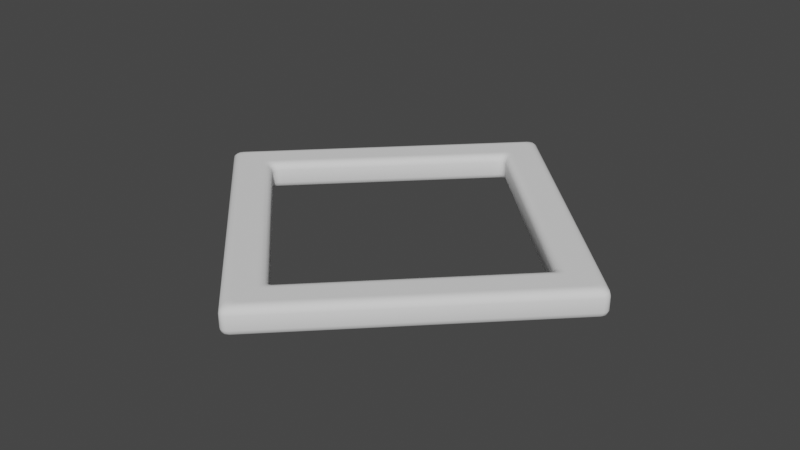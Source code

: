 # Source: Rhombus_symbol.blend  (saved by Blender 2.91.10; exported with 4.5.12 LTS)
import bpy
from mathutils import Matrix  # noqa: F401  (used for matrix-valued properties, if any)

bpy.ops.wm.read_factory_settings(use_empty=True)
scene = bpy.context.scene
scene.name = 'Scene'

# ---- collections
col_collection = bpy.data.collections.new('Collection'); scene.collection.children.link(col_collection)

# ---- world
world_world = bpy.data.worlds.new('World'); scene.world = world_world
world_world.use_nodes = True; world_world.node_tree.nodes.clear()
_N = world_world.node_tree.nodes; _L = world_world.node_tree.links
n0 = _N.new('ShaderNodeOutputWorld'); n0.name = 'World Output'; n0.location = (300, 300)
n1 = _N.new('ShaderNodeBackground'); n1.name = 'Background'; n1.location = (10, 300)
n1.inputs[0].default_value = (0.05088, 0.05088, 0.05088, 1.0)
_L.new(n1.outputs[0], n0.inputs[0])
n0.is_active_output = True
world_world.color = (0.05088, 0.05088, 0.05088)
world_world.use_sun_shadow = False
world_world.sun_shadow_jitter_overblur = 0.0

# ---- meshes
me_plane = bpy.data.meshes.new('Plane')
me_plane.from_pydata([(-0.8333, -0.8749, 0.175), (-0.8749, -0.8333, 0.175), (-0.8541, -0.8693, 0.175), (-0.8693, -0.8541, 0.175), (-0.8333, 0.8749, 0.175), (-0.8749, 0.8333, 0.175), (-0.8541, 0.8693, 0.175), (-0.8693, 0.8541, 0.175), (0.8749, -0.8333, 0.175), (0.8333, -0.8749, 0.175), (0.8693, -0.8541, 0.175), (0.8541, -0.8693, 0.175), (0.8333, 0.8749, 0.175), (0.8749, 0.8333, 0.175), (0.8541, 0.8693, 0.175), (0.8693, 0.8541, 0.175), (-0.7709, -0.8123, 0.175), (-0.8123, -0.7709, 0.175), (-0.7916, -0.8068, 0.175), (-0.8068, -0.7916, 0.175), (0.8123, -0.7709, 0.175), (0.7709, -0.8123, 0.175), (0.8068, -0.7916, 0.175), (0.7916, -0.8068, 0.175), (0.7709, 0.8123, 0.175), (0.8123, 0.7709, 0.175), (0.7916, 0.8068, 0.175), (0.8068, 0.7916, 0.175), (-0.8123, 0.7709, 0.175), (-0.7709, 0.8123, 0.175), (-0.8068, 0.7916, 0.175), (-0.7916, 0.8068, 0.175), (-0.8954, 0.9368, 0.175), (-0.9368, 0.8954, 0.175), (-0.9161, 0.9312, 0.175), (-0.9312, 0.9161, 0.175), (-0.9368, -0.8954, 0.175), (-0.8954, -0.9368, 0.175), (-0.9312, -0.9161, 0.175), (-0.9161, -0.9312, 0.175), (0.8954, -0.9368, 0.175), (0.9368, -0.8954, 0.175), (0.9161, -0.9312, 0.175), (0.9312, -0.9161, 0.175), (0.9368, 0.8954, 0.175), (0.8954, 0.9368, 0.175), (0.9312, 0.9161, 0.175), (0.9161, 0.9312, 0.175), (-0.8749, -0.8333, 0.0), (-0.8333, -0.8749, 0.0), (-0.8693, -0.8541, 0.0), (-0.8541, -0.8693, 0.0), (-0.8749, 0.8333, 0.0), (-0.8333, 0.8749, 0.0), (-0.8693, 0.8541, 0.0), (-0.8541, 0.8693, 0.0), (0.8333, -0.8749, 0.0), (0.8749, -0.8333, 0.0), (0.8541, -0.8693, 0.0), (0.8693, -0.8541, 0.0), (0.8749, 0.8333, 0.0), (0.8333, 0.8749, 0.0), (0.8693, 0.8541, 0.0), (0.8541, 0.8693, 0.0), (-0.8123, -0.7709, 0.0), (-0.7709, -0.8123, 0.0), (-0.8068, -0.7916, 0.0), (-0.7916, -0.8068, 0.0), (0.7709, -0.8123, 0.0), (0.8123, -0.7709, 0.0), (0.7916, -0.8068, 0.0), (0.8068, -0.7916, 0.0), (0.8123, 0.7709, 0.0), (0.7709, 0.8123, 0.0), (0.8068, 0.7916, 0.0), (0.7916, 0.8068, 0.0), (-0.7709, 0.8123, 0.0), (-0.8123, 0.7709, 0.0), (-0.7916, 0.8068, 0.0), (-0.8068, 0.7916, 0.0), (-0.9374, 0.8961, 0.0), (-0.8961, 0.9374, 0.0), (-0.9319, 0.9167, 0.0), (-0.9167, 0.9319, 0.0), (-0.8961, -0.9374, 0.0), (-0.9374, -0.8961, 0.0), (-0.9167, -0.9319, 0.0), (-0.9319, -0.9167, 0.0), (0.9374, -0.8961, 0.0), (0.8961, -0.9374, 0.0), (0.9319, -0.9167, 0.0), (0.9167, -0.9319, 0.0), (0.8961, 0.9374, 0.0), (0.9374, 0.8961, 0.0), (0.9167, 0.9319, 0.0), (0.9319, 0.9167, 0.0), (-0.9549, -0.9141, 0.0), (-0.9141, -0.9549, 0.0), (-0.9494, -0.9345, 5.821e-11), (-0.9345, -0.9494, 5.821e-11), (-0.9614, -1.0, 0.04511), (-1.0, -0.9614, 0.04511), (-0.9807, -0.9948, 0.04511), (-0.9948, -0.9807, 0.04511), (-0.9376, -0.9774, 0.006043), (-0.9774, -0.9376, 0.006043), (-0.9575, -0.9721, 0.006043), (-0.9721, -0.9575, 0.006043), (-0.955, -0.994, 0.02255), (-0.994, -0.955, 0.02255), (-0.9745, -0.9887, 0.02255), (-0.9887, -0.9745, 0.02255), (0.9141, -0.9549, 0.0), (0.9549, -0.9141, 0.0), (0.9345, -0.9494, 5.821e-11), (0.9494, -0.9345, 5.821e-11), (1.0, -0.9614, 0.04511), (0.9614, -1.0, 0.04511), (0.9948, -0.9807, 0.04511), (0.9807, -0.9948, 0.04511), (0.9774, -0.9376, 0.006043), (0.9376, -0.9774, 0.006043), (0.9721, -0.9575, 0.006043), (0.9575, -0.9721, 0.006043), (0.994, -0.955, 0.02255), (0.955, -0.994, 0.02255), (0.9887, -0.9745, 0.02255), (0.9745, -0.9887, 0.02255), (-1.0, 0.9614, 0.04511), (-0.9614, 1.0, 0.04511), (-0.9948, 0.9807, 0.04511), (-0.9807, 0.9948, 0.04511), (-0.9141, 0.9549, 0.0), (-0.9549, 0.9141, 0.0), (-0.9345, 0.9494, 0.0), (-0.9494, 0.9345, 0.0), (-0.994, 0.955, 0.02255), (-0.955, 0.994, 0.02255), (-0.9887, 0.9745, 0.02255), (-0.9745, 0.9887, 0.02255), (-0.9774, 0.9376, 0.006043), (-0.9376, 0.9774, 0.006043), (-0.9721, 0.9575, 0.006043), (-0.9575, 0.9721, 0.006043), (0.9549, 0.9141, 0.0), (0.9141, 0.9549, 0.0), (0.9494, 0.9345, 5.821e-11), (0.9345, 0.9494, 5.821e-11), (0.9614, 1.0, 0.04511), (1.0, 0.9614, 0.04511), (0.9807, 0.9948, 0.04511), (0.9948, 0.9807, 0.04511), (0.9376, 0.9774, 0.006043), (0.9774, 0.9376, 0.006043), (0.9575, 0.9721, 0.006043), (0.9721, 0.9575, 0.006043), (0.955, 0.994, 0.02255), (0.994, 0.955, 0.02255), (0.9745, 0.9887, 0.02255), (0.9887, 0.9745, 0.02255), (-0.7949, 0.754, 0.0), (-0.754, 0.7949, 0.0), (-0.7894, 0.7745, 0.0), (-0.7745, 0.7894, 0.0), (-0.7112, 0.7498, 0.04511), (-0.7498, 0.7112, 0.04511), (-0.7305, 0.7446, 0.04511), (-0.7446, 0.7305, 0.04511), (-0.7723, 0.7324, 0.006043), (-0.7324, 0.7723, 0.006043), (-0.767, 0.7524, 0.006043), (-0.7524, 0.767, 0.006043), (-0.7558, 0.7168, 0.02255), (-0.7168, 0.7558, 0.02255), (-0.7506, 0.7363, 0.02255), (-0.7363, 0.7506, 0.02255), (-0.7498, -0.7112, 0.04511), (-0.7112, -0.7498, 0.04511), (-0.7446, -0.7305, 0.04511), (-0.7305, -0.7446, 0.04511), (-0.754, -0.7949, 0.0), (-0.7949, -0.754, 0.0), (-0.7745, -0.7894, 0.0), (-0.7894, -0.7745, 0.0), (-0.7168, -0.7558, 0.02255), (-0.7558, -0.7168, 0.02255), (-0.7363, -0.7506, 0.02255), (-0.7506, -0.7363, 0.02255), (-0.7324, -0.7723, 0.006043), (-0.7723, -0.7324, 0.006043), (-0.7524, -0.767, 0.006043), (-0.767, -0.7524, 0.006043), (0.7112, -0.7498, 0.04511), (0.7498, -0.7112, 0.04511), (0.7305, -0.7446, 0.04511), (0.7446, -0.7305, 0.04511), (0.7949, -0.754, 0.0), (0.754, -0.7949, 0.0), (0.7894, -0.7745, 0.0), (0.7745, -0.7894, 0.0), (0.7558, -0.7168, 0.02255), (0.7168, -0.7558, 0.02255), (0.7506, -0.7363, 0.02255), (0.7363, -0.7506, 0.02255), (0.7723, -0.7324, 0.006043), (0.7324, -0.7723, 0.006043), (0.767, -0.7524, 0.006043), (0.7524, -0.767, 0.006043), (0.7498, 0.7112, 0.04511), (0.7112, 0.7498, 0.04511), (0.7446, 0.7305, 0.04511), (0.7305, 0.7446, 0.04511), (0.754, 0.7949, 0.0), (0.7949, 0.754, 0.0), (0.7745, 0.7894, 0.0), (0.7894, 0.7745, 0.0), (0.7168, 0.7558, 0.02255), (0.7558, 0.7168, 0.02255), (0.7363, 0.7506, 0.02255), (0.7506, 0.7363, 0.02255), (0.7324, 0.7723, 0.006043), (0.7723, 0.7324, 0.006043), (0.7524, 0.767, 0.006043), (0.767, 0.7524, 0.006043), (-0.7498, 0.7112, 0.1299), (-0.7112, 0.7498, 0.1299), (-0.7446, 0.7305, 0.1299), (-0.7305, 0.7446, 0.1299), (-0.754, 0.7949, 0.175), (-0.7949, 0.754, 0.175), (-0.7745, 0.7894, 0.175), (-0.7894, 0.7745, 0.175), (-0.7558, 0.7168, 0.1524), (-0.7168, 0.7558, 0.1524), (-0.7506, 0.7363, 0.1524), (-0.7363, 0.7506, 0.1524), (-0.7723, 0.7324, 0.1689), (-0.7324, 0.7723, 0.1689), (-0.767, 0.7524, 0.1689), (-0.7524, 0.767, 0.1689), (-0.7949, -0.754, 0.175), (-0.754, -0.7949, 0.175), (-0.7894, -0.7745, 0.175), (-0.7745, -0.7894, 0.175), (-0.7112, -0.7498, 0.1299), (-0.7498, -0.7112, 0.1299), (-0.7305, -0.7446, 0.1299), (-0.7446, -0.7305, 0.1299), (-0.7324, -0.7723, 0.1689), (-0.7723, -0.7324, 0.1689), (-0.7524, -0.767, 0.1689), (-0.767, -0.7524, 0.1689), (-0.7168, -0.7558, 0.1524), (-0.7558, -0.7168, 0.1524), (-0.7363, -0.7506, 0.1524), (-0.7506, -0.7363, 0.1524), (0.754, -0.7949, 0.175), (0.7949, -0.754, 0.175), (0.7745, -0.7894, 0.175), (0.7894, -0.7745, 0.175), (0.7498, -0.7112, 0.1299), (0.7112, -0.7498, 0.1299), (0.7446, -0.7305, 0.1299), (0.7305, -0.7446, 0.1299), (0.7723, -0.7324, 0.1689), (0.7324, -0.7723, 0.1689), (0.767, -0.7524, 0.1689), (0.7524, -0.767, 0.1689), (0.7558, -0.7168, 0.1524), (0.7168, -0.7558, 0.1524), (0.7506, -0.7363, 0.1524), (0.7363, -0.7506, 0.1524), (0.7949, 0.754, 0.175), (0.754, 0.7949, 0.175), (0.7894, 0.7745, 0.175), (0.7745, 0.7894, 0.175), (0.7112, 0.7498, 0.1299), (0.7498, 0.7112, 0.1299), (0.7305, 0.7446, 0.1299), (0.7446, 0.7305, 0.1299), (0.7324, 0.7723, 0.1689), (0.7723, 0.7324, 0.1689), (0.7524, 0.767, 0.1689), (0.767, 0.7524, 0.1689), (0.7168, 0.7558, 0.1524), (0.7558, 0.7168, 0.1524), (0.7363, 0.7506, 0.1524), (0.7506, 0.7363, 0.1524), (-0.9549, 0.9141, 0.175), (-0.9141, 0.9549, 0.175), (-0.9494, 0.9345, 0.175), (-0.9345, 0.9494, 0.175), (-0.9614, 1.0, 0.1299), (-1.0, 0.9614, 0.1299), (-0.9807, 0.9948, 0.1299), (-0.9948, 0.9807, 0.1299), (-0.9774, 0.9376, 0.1689), (-0.9376, 0.9774, 0.1689), (-0.9721, 0.9575, 0.1689), (-0.9575, 0.9721, 0.1689), (-0.994, 0.955, 0.1524), (-0.955, 0.994, 0.1524), (-0.9887, 0.9745, 0.1524), (-0.9745, 0.9887, 0.1524), (-1.0, -0.9614, 0.1299), (-0.9614, -1.0, 0.1299), (-0.9948, -0.9807, 0.1299), (-0.9807, -0.9948, 0.1299), (-0.9141, -0.9549, 0.175), (-0.9549, -0.9141, 0.175), (-0.9345, -0.9494, 0.175), (-0.9494, -0.9345, 0.175), (-0.955, -0.994, 0.1524), (-0.994, -0.955, 0.1524), (-0.9745, -0.9887, 0.1524), (-0.9887, -0.9745, 0.1524), (-0.9376, -0.9774, 0.1689), (-0.9774, -0.9376, 0.1689), (-0.9575, -0.9721, 0.1689), (-0.9721, -0.9575, 0.1689), (0.9614, -1.0, 0.1299), (1.0, -0.9614, 0.1299), (0.9807, -0.9948, 0.1299), (0.9948, -0.9807, 0.1299), (0.9549, -0.9141, 0.175), (0.9141, -0.9549, 0.175), (0.9494, -0.9345, 0.175), (0.9345, -0.9494, 0.175), (0.994, -0.955, 0.1524), (0.955, -0.994, 0.1524), (0.9887, -0.9745, 0.1524), (0.9745, -0.9887, 0.1524), (0.9774, -0.9376, 0.1689), (0.9376, -0.9774, 0.1689), (0.9721, -0.9575, 0.1689), (0.9575, -0.9721, 0.1689), (1.0, 0.9614, 0.1299), (0.9614, 1.0, 0.1299), (0.9948, 0.9807, 0.1299), (0.9807, 0.9948, 0.1299), (0.9141, 0.9549, 0.175), (0.9549, 0.9141, 0.175), (0.9345, 0.9494, 0.175), (0.9494, 0.9345, 0.175), (0.955, 0.994, 0.1524), (0.994, 0.955, 0.1524), (0.9745, 0.9887, 0.1524), (0.9887, 0.9745, 0.1524), (0.9376, 0.9774, 0.1689), (0.9774, 0.9376, 0.1689), (0.9575, 0.9721, 0.1689), (0.9721, 0.9575, 0.1689)], [], [(36, 33, 288, 309), (128, 101, 304, 293), (89, 112, 97, 84), (145, 132, 141, 152), (197, 68, 65, 180), (48, 85, 80, 52), (44, 41, 324, 341), (256, 241, 16, 21), (81, 132, 145, 92), (85, 96, 133, 80), (120, 153, 157, 124), (216, 173, 169, 220), (161, 76, 73, 212), (133, 96, 105, 140), (93, 144, 113, 88), (4, 12, 45, 32), (240, 229, 28, 17), (29, 24, 12, 4), (9, 0, 37, 40), (32, 45, 340, 289), (228, 273, 24, 29), (40, 37, 308, 325), (272, 257, 20, 25), (13, 8, 41, 44), (25, 20, 8, 13), (21, 16, 0, 9), (17, 28, 5, 1), (53, 81, 92, 61), (181, 64, 77, 160), (76, 53, 61, 73), (68, 56, 49, 65), (176, 165, 224, 245), (188, 205, 197, 180), (204, 221, 213, 196), (213, 72, 69, 196), (60, 93, 88, 57), (72, 60, 57, 69), (64, 48, 52, 77), (56, 89, 84, 49), (164, 209, 276, 225), (177, 192, 201, 184), (209, 164, 173, 216), (192, 177, 244, 261), (193, 208, 217, 200), (184, 201, 205, 188), (208, 193, 260, 277), (284, 233, 225, 276), (200, 217, 221, 204), (165, 176, 185, 172), (172, 185, 189, 168), (168, 189, 181, 160), (97, 112, 121, 104), (104, 121, 125, 108), (100, 117, 320, 305), (108, 125, 117, 100), (113, 144, 153, 120), (136, 109, 101, 128), (124, 157, 149, 116), (156, 137, 129, 148), (116, 149, 336, 321), (152, 141, 137, 156), (220, 169, 161, 212), (148, 129, 292, 337), (280, 237, 233, 284), (241, 256, 265, 248), (273, 228, 237, 280), (252, 269, 261, 244), (257, 272, 281, 264), (248, 265, 269, 252), (268, 285, 277, 260), (348, 297, 289, 340), (264, 281, 285, 268), (229, 240, 249, 236), (236, 249, 253, 232), (232, 253, 245, 224), (344, 301, 297, 348), (305, 320, 329, 312), (337, 292, 301, 344), (316, 333, 325, 308), (321, 336, 345, 328), (312, 329, 333, 316), (332, 349, 341, 324), (328, 345, 349, 332), (293, 304, 313, 300), (300, 313, 317, 296), (296, 317, 309, 288), (140, 105, 109, 136), (37, 0, 2, 39), (39, 2, 3, 38), (38, 3, 1, 36), (29, 4, 6, 31), (31, 6, 7, 30), (30, 7, 5, 28), (41, 8, 10, 43), (43, 10, 11, 42), (42, 11, 9, 40), (45, 12, 14, 47), (47, 14, 15, 46), (46, 15, 13, 44), (0, 16, 18, 2), (2, 18, 19, 3), (3, 19, 17, 1), (8, 20, 22, 10), (10, 22, 23, 11), (11, 23, 21, 9), (12, 24, 26, 14), (14, 26, 27, 15), (15, 27, 25, 13), (4, 32, 34, 6), (6, 34, 35, 7), (7, 35, 33, 5), (85, 48, 50, 87), (87, 50, 51, 86), (86, 51, 49, 84), (77, 52, 54, 79), (79, 54, 55, 78), (78, 55, 53, 76), (89, 56, 58, 91), (91, 58, 59, 90), (90, 59, 57, 88), (93, 60, 62, 95), (95, 62, 63, 94), (94, 63, 61, 92), (48, 64, 66, 50), (50, 66, 67, 51), (51, 67, 65, 49), (56, 68, 70, 58), (58, 70, 71, 59), (59, 71, 69, 57), (60, 72, 74, 62), (62, 74, 75, 63), (63, 75, 73, 61), (52, 80, 82, 54), (54, 82, 83, 55), (55, 83, 81, 53), (173, 164, 166, 175), (175, 166, 167, 174), (174, 167, 165, 172), (177, 184, 186, 179), (179, 186, 187, 178), (178, 187, 185, 176), (169, 173, 175, 171), (171, 175, 174, 170), (170, 174, 172, 168), (184, 188, 190, 186), (186, 190, 191, 187), (187, 191, 189, 185), (161, 169, 171, 163), (163, 171, 170, 162), (162, 170, 168, 160), (188, 180, 182, 190), (190, 182, 183, 191), (191, 183, 181, 189), (193, 200, 202, 195), (195, 202, 203, 194), (194, 203, 201, 192), (200, 204, 206, 202), (202, 206, 207, 203), (203, 207, 205, 201), (204, 196, 198, 206), (206, 198, 199, 207), (207, 199, 197, 205), (209, 216, 218, 211), (211, 218, 219, 210), (210, 219, 217, 208), (216, 220, 222, 218), (218, 222, 223, 219), (219, 223, 221, 217), (220, 212, 214, 222), (222, 214, 215, 223), (223, 215, 213, 221), (141, 132, 134, 143), (143, 134, 135, 142), (142, 135, 133, 140), (97, 104, 106, 99), (99, 106, 107, 98), (98, 107, 105, 96), (137, 141, 143, 139), (139, 143, 142, 138), (138, 142, 140, 136), (104, 108, 110, 106), (106, 110, 111, 107), (107, 111, 109, 105), (129, 137, 139, 131), (131, 139, 138, 130), (130, 138, 136, 128), (108, 100, 102, 110), (110, 102, 103, 111), (111, 103, 101, 109), (113, 120, 122, 115), (115, 122, 123, 114), (114, 123, 121, 112), (120, 124, 126, 122), (122, 126, 127, 123), (123, 127, 125, 121), (124, 116, 118, 126), (126, 118, 119, 127), (127, 119, 117, 125), (145, 152, 154, 147), (147, 154, 155, 146), (146, 155, 153, 144), (152, 156, 158, 154), (154, 158, 159, 155), (155, 159, 157, 153), (156, 148, 150, 158), (158, 150, 151, 159), (159, 151, 149, 157), (237, 228, 230, 239), (239, 230, 231, 238), (238, 231, 229, 236), (241, 248, 250, 243), (243, 250, 251, 242), (242, 251, 249, 240), (233, 237, 239, 235), (235, 239, 238, 234), (234, 238, 236, 232), (248, 252, 254, 250), (250, 254, 255, 251), (251, 255, 253, 249), (225, 233, 235, 227), (227, 235, 234, 226), (226, 234, 232, 224), (252, 244, 246, 254), (254, 246, 247, 255), (255, 247, 245, 253), (257, 264, 266, 259), (259, 266, 267, 258), (258, 267, 265, 256), (264, 268, 270, 266), (266, 270, 271, 267), (267, 271, 269, 265), (268, 260, 262, 270), (270, 262, 263, 271), (271, 263, 261, 269), (273, 280, 282, 275), (275, 282, 283, 274), (274, 283, 281, 272), (280, 284, 286, 282), (282, 286, 287, 283), (283, 287, 285, 281), (284, 276, 278, 286), (286, 278, 279, 287), (287, 279, 277, 285), (301, 292, 294, 303), (303, 294, 295, 302), (302, 295, 293, 300), (305, 312, 314, 307), (307, 314, 315, 306), (306, 315, 313, 304), (297, 301, 303, 299), (299, 303, 302, 298), (298, 302, 300, 296), (312, 316, 318, 314), (314, 318, 319, 315), (315, 319, 317, 313), (289, 297, 299, 291), (291, 299, 298, 290), (290, 298, 296, 288), (316, 308, 310, 318), (318, 310, 311, 319), (319, 311, 309, 317), (321, 328, 330, 323), (323, 330, 331, 322), (322, 331, 329, 320), (328, 332, 334, 330), (330, 334, 335, 331), (331, 335, 333, 329), (332, 324, 326, 334), (334, 326, 327, 335), (335, 327, 325, 333), (337, 344, 346, 339), (339, 346, 347, 338), (338, 347, 345, 336), (344, 348, 350, 346), (346, 350, 351, 347), (347, 351, 349, 345), (348, 340, 342, 350), (350, 342, 343, 351), (351, 343, 341, 349), (292, 129, 131, 294), (294, 131, 130, 295), (295, 130, 128, 293), (100, 305, 307, 102), (102, 307, 306, 103), (103, 306, 304, 101), (88, 113, 115, 90), (90, 115, 114, 91), (91, 114, 112, 89), (96, 85, 87, 98), (98, 87, 86, 99), (99, 86, 84, 97), (132, 81, 83, 134), (134, 83, 82, 135), (135, 82, 80, 133), (116, 321, 323, 118), (118, 323, 322, 119), (119, 322, 320, 117), (148, 337, 339, 150), (150, 339, 338, 151), (151, 338, 336, 149), (92, 145, 147, 94), (94, 147, 146, 95), (95, 146, 144, 93), (180, 65, 67, 182), (182, 67, 66, 183), (183, 66, 64, 181), (76, 161, 163, 78), (78, 163, 162, 79), (79, 162, 160, 77), (224, 165, 167, 226), (226, 167, 166, 227), (227, 166, 164, 225), (208, 277, 279, 210), (210, 279, 278, 211), (211, 278, 276, 209), (244, 177, 179, 246), (246, 179, 178, 247), (247, 178, 176, 245), (72, 213, 215, 74), (74, 215, 214, 75), (75, 214, 212, 73), (196, 69, 71, 198), (198, 71, 70, 199), (199, 70, 68, 197), (260, 193, 195, 262), (262, 195, 194, 263), (263, 194, 192, 261), (16, 241, 243, 18), (18, 243, 242, 19), (19, 242, 240, 17), (228, 29, 31, 230), (230, 31, 30, 231), (231, 30, 28, 229), (272, 25, 27, 274), (274, 27, 26, 275), (275, 26, 24, 273), (20, 257, 259, 22), (22, 259, 258, 23), (23, 258, 256, 21), (308, 37, 39, 310), (310, 39, 38, 311), (311, 38, 36, 309), (32, 289, 291, 34), (34, 291, 290, 35), (35, 290, 288, 33), (44, 341, 343, 46), (46, 343, 342, 47), (47, 342, 340, 45), (324, 41, 43, 326), (326, 43, 42, 327), (327, 42, 40, 325), (1, 5, 33, 36)])
me_plane.polygons.foreach_set('use_smooth', [True] * 352)
_uv = me_plane.uv_layers.new(name='UVMap')
_uv.uv.foreach_set('vector', [0.03162, 0.05231, 0.03162, 0.9477, 0.02255, 0.957, 0.02255, 0.04296, 0.0, 0.9807, 0.0, 0.01928, 0.0, 0.01928, 0.0, 0.9807, 0.948, 0.03128, 0.957, 0.02255, 0.04296, 0.02255, 0.05197, 0.03128, 0.957, 0.9774, 0.04296, 0.9774, 0.03122, 0.9887, 0.9688, 0.9887, 0.877, 0.1026, 0.8855, 0.09384, 0.1145, 0.09384, 0.123, 0.1026, 0.06256, 0.08334, 0.03128, 0.05197, 0.03128, 0.948, 0.06256, 0.9167, 0.9684, 0.9477, 0.9684, 0.05231, 0.9774, 0.04296, 0.9774, 0.957, 0.877, 0.1026, 0.123, 0.1026, 0.1145, 0.09384, 0.8855, 0.09384, 0.05197, 0.9687, 0.04296, 0.9774, 0.957, 0.9774, 0.948, 0.9687, 0.03128, 0.05197, 0.02255, 0.04296, 0.02255, 0.957, 0.03128, 0.948, 0.9887, 0.03122, 0.9887, 0.9688, 0.9985, 0.9789, 0.9985, 0.02107, 0.857, 0.8764, 0.143, 0.8764, 0.1338, 0.8862, 0.8662, 0.8862, 0.123, 0.8974, 0.1145, 0.9062, 0.8855, 0.9062, 0.877, 0.8974, 0.02255, 0.957, 0.02255, 0.04296, 0.01128, 0.03122, 0.01128, 0.9688, 0.9687, 0.948, 0.9774, 0.957, 0.9774, 0.04296, 0.9687, 0.05197, 0.08334, 0.9374, 0.9167, 0.9374, 0.9477, 0.9684, 0.05231, 0.9684, 0.1026, 0.123, 0.1026, 0.877, 0.09384, 0.8855, 0.09384, 0.1145, 0.1145, 0.9062, 0.8855, 0.9062, 0.9167, 0.9374, 0.08334, 0.9374, 0.9167, 0.06256, 0.08334, 0.06256, 0.05231, 0.03162, 0.9477, 0.03162, 0.05231, 0.9684, 0.9477, 0.9684, 0.957, 0.9774, 0.04296, 0.9774, 0.123, 0.8974, 0.877, 0.8974, 0.8855, 0.9062, 0.1145, 0.9062, 0.9477, 0.03162, 0.05231, 0.03162, 0.04296, 0.02255, 0.957, 0.02255, 0.8974, 0.877, 0.8974, 0.123, 0.9062, 0.1145, 0.9062, 0.8855, 0.9374, 0.9167, 0.9374, 0.08334, 0.9684, 0.05231, 0.9684, 0.9477, 0.9062, 0.8855, 0.9062, 0.1145, 0.9374, 0.08334, 0.9374, 0.9167, 0.8855, 0.09384, 0.1145, 0.09384, 0.08334, 0.06256, 0.9167, 0.06256, 0.09384, 0.1145, 0.09384, 0.8855, 0.06256, 0.9167, 0.06256, 0.08334, 0.08334, 0.9374, 0.05197, 0.9687, 0.948, 0.9687, 0.9167, 0.9374, 0.1026, 0.123, 0.09384, 0.1145, 0.09384, 0.8855, 0.1026, 0.877, 0.1145, 0.9062, 0.08334, 0.9374, 0.9167, 0.9374, 0.8855, 0.9062, 0.8855, 0.09384, 0.9167, 0.06256, 0.08334, 0.06256, 0.1145, 0.09384, 0.1251, 0.1444, 0.1251, 0.8556, 0.1251, 0.8556, 0.1251, 0.1444, 0.1338, 0.1138, 0.8662, 0.1138, 0.877, 0.1026, 0.123, 0.1026, 0.8862, 0.1338, 0.8862, 0.8662, 0.8974, 0.877, 0.8974, 0.123, 0.8974, 0.877, 0.9062, 0.8855, 0.9062, 0.1145, 0.8974, 0.123, 0.9374, 0.9167, 0.9687, 0.948, 0.9687, 0.05197, 0.9374, 0.08334, 0.9062, 0.8855, 0.9374, 0.9167, 0.9374, 0.08334, 0.9062, 0.1145, 0.09384, 0.1145, 0.06256, 0.08334, 0.06256, 0.9167, 0.09384, 0.8855, 0.9167, 0.06256, 0.948, 0.03128, 0.05197, 0.03128, 0.08334, 0.06256, 0.1444, 0.8749, 0.8556, 0.8749, 0.8556, 0.8749, 0.1444, 0.8749, 0.1444, 0.1251, 0.8556, 0.1251, 0.857, 0.1236, 0.143, 0.1236, 0.8556, 0.8749, 0.1444, 0.8749, 0.143, 0.8764, 0.857, 0.8764, 0.8556, 0.1251, 0.1444, 0.1251, 0.1444, 0.1251, 0.8556, 0.1251, 0.8749, 0.1444, 0.8749, 0.8556, 0.8764, 0.857, 0.8764, 0.143, 0.143, 0.1236, 0.857, 0.1236, 0.8662, 0.1138, 0.1338, 0.1138, 0.8749, 0.8556, 0.8749, 0.1444, 0.8749, 0.1444, 0.8749, 0.8556, 0.857, 0.8764, 0.143, 0.8764, 0.1444, 0.8749, 0.8556, 0.8749, 0.8764, 0.143, 0.8764, 0.857, 0.8862, 0.8662, 0.8862, 0.1338, 0.1251, 0.8556, 0.1251, 0.1444, 0.1236, 0.143, 0.1236, 0.857, 0.1236, 0.857, 0.1236, 0.143, 0.1138, 0.1338, 0.1138, 0.8662, 0.1138, 0.8662, 0.1138, 0.1338, 0.1026, 0.123, 0.1026, 0.877, 0.04296, 0.02255, 0.957, 0.02255, 0.9688, 0.01128, 0.03122, 0.01128, 0.03122, 0.01128, 0.9688, 0.01128, 0.9789, 0.001511, 0.02107, 0.001511, 0.01928, 0.0, 0.9807, 0.0, 0.9807, 0.0, 0.01928, 0.0, 0.02107, 0.001511, 0.9789, 0.001511, 0.9807, 0.0, 0.01928, 0.0, 0.9774, 0.04296, 0.9774, 0.957, 0.9887, 0.9688, 0.9887, 0.03122, 0.001511, 0.9789, 0.001511, 0.02107, 0.0, 0.01928, 0.0, 0.9807, 0.9985, 0.02107, 0.9985, 0.9789, 1.0, 0.9807, 1.0, 0.01928, 0.9789, 0.9985, 0.02107, 0.9985, 0.01928, 1.0, 0.9807, 1.0, 1.0, 0.01928, 1.0, 0.9807, 1.0, 0.9807, 1.0, 0.01928, 0.9688, 0.9887, 0.03122, 0.9887, 0.02107, 0.9985, 0.9789, 0.9985, 0.8662, 0.8862, 0.1338, 0.8862, 0.123, 0.8974, 0.877, 0.8974, 0.9807, 1.0, 0.01928, 1.0, 0.01928, 1.0, 0.9807, 1.0, 0.8662, 0.8862, 0.1338, 0.8862, 0.143, 0.8764, 0.857, 0.8764, 0.123, 0.1026, 0.877, 0.1026, 0.8662, 0.1138, 0.1338, 0.1138, 0.877, 0.8974, 0.123, 0.8974, 0.1338, 0.8862, 0.8662, 0.8862, 0.143, 0.1236, 0.857, 0.1236, 0.8556, 0.1251, 0.1444, 0.1251, 0.8974, 0.123, 0.8974, 0.877, 0.8862, 0.8662, 0.8862, 0.1338, 0.1338, 0.1138, 0.8662, 0.1138, 0.857, 0.1236, 0.143, 0.1236, 0.8764, 0.143, 0.8764, 0.857, 0.8749, 0.8556, 0.8749, 0.1444, 0.9688, 0.9887, 0.03122, 0.9887, 0.04296, 0.9774, 0.957, 0.9774, 0.8862, 0.1338, 0.8862, 0.8662, 0.8764, 0.857, 0.8764, 0.143, 0.1026, 0.877, 0.1026, 0.123, 0.1138, 0.1338, 0.1138, 0.8662, 0.1138, 0.8662, 0.1138, 0.1338, 0.1236, 0.143, 0.1236, 0.857, 0.1236, 0.857, 0.1236, 0.143, 0.1251, 0.1444, 0.1251, 0.8556, 0.9789, 0.9985, 0.02107, 0.9985, 0.03122, 0.9887, 0.9688, 0.9887, 0.01928, 0.0, 0.9807, 0.0, 0.9789, 0.001511, 0.02107, 0.001511, 0.9807, 1.0, 0.01928, 1.0, 0.02107, 0.9985, 0.9789, 0.9985, 0.03122, 0.01128, 0.9688, 0.01128, 0.957, 0.02255, 0.04296, 0.02255, 1.0, 0.01928, 1.0, 0.9807, 0.9985, 0.9789, 0.9985, 0.02107, 0.02107, 0.001511, 0.9789, 0.001511, 0.9688, 0.01128, 0.03122, 0.01128, 0.9887, 0.03122, 0.9887, 0.9688, 0.9774, 0.957, 0.9774, 0.04296, 0.9985, 0.02107, 0.9985, 0.9789, 0.9887, 0.9688, 0.9887, 0.03122, 0.0, 0.9807, 0.0, 0.01928, 0.001511, 0.02107, 0.001511, 0.9789, 0.001511, 0.9789, 0.001511, 0.02107, 0.01128, 0.03122, 0.01128, 0.9688, 0.01128, 0.9688, 0.01128, 0.03122, 0.02255, 0.04296, 0.02255, 0.957, 0.01128, 0.9688, 0.01128, 0.03122, 0.001511, 0.02107, 0.001511, 0.9789, 0.05231, 0.03162, 0.08334, 0.06256, 0.07295, 0.06535, 0.04196, 0.03439, 0.04196, 0.03439, 0.07295, 0.06535, 0.06535, 0.07295, 0.03439, 0.04196, 0.03439, 0.04196, 0.06535, 0.07295, 0.06256, 0.08334, 0.03162, 0.05231, 0.1145, 0.9062, 0.08334, 0.9374, 0.07295, 0.9347, 0.1042, 0.9034, 0.1042, 0.9034, 0.07295, 0.9347, 0.06535, 0.927, 0.09661, 0.8958, 0.09661, 0.8958, 0.06535, 0.927, 0.06256, 0.9167, 0.09384, 0.8855, 0.9684, 0.05231, 0.9374, 0.08334, 0.9347, 0.07295, 0.9656, 0.04196, 0.9656, 0.04196, 0.9347, 0.07295, 0.927, 0.06535, 0.958, 0.03439, 0.958, 0.03439, 0.927, 0.06535, 0.9167, 0.06256, 0.9477, 0.03162, 0.9477, 0.9684, 0.9167, 0.9374, 0.927, 0.9347, 0.958, 0.9656, 0.958, 0.9656, 0.927, 0.9347, 0.9347, 0.927, 0.9656, 0.958, 0.9656, 0.958, 0.9347, 0.927, 0.9374, 0.9167, 0.9684, 0.9477, 0.08334, 0.06256, 0.1145, 0.09384, 0.1042, 0.09661, 0.07295, 0.06535, 0.07295, 0.06535, 0.1042, 0.09661, 0.09661, 0.1042, 0.06535, 0.07295, 0.06535, 0.07295, 0.09661, 0.1042, 0.09384, 0.1145, 0.06256, 0.08334, 0.9374, 0.08334, 0.9062, 0.1145, 0.9034, 0.1042, 0.9347, 0.07295, 0.9347, 0.07295, 0.9034, 0.1042, 0.8958, 0.09661, 0.927, 0.06535, 0.927, 0.06535, 0.8958, 0.09661, 0.8855, 0.09384, 0.9167, 0.06256, 0.9167, 0.9374, 0.8855, 0.9062, 0.8958, 0.9034, 0.927, 0.9347, 0.927, 0.9347, 0.8958, 0.9034, 0.9034, 0.8958, 0.9347, 0.927, 0.9347, 0.927, 0.9034, 0.8958, 0.9062, 0.8855, 0.9374, 0.9167, 0.08334, 0.9374, 0.05231, 0.9684, 0.04196, 0.9656, 0.07295, 0.9347, 0.07295, 0.9347, 0.04196, 0.9656, 0.03439, 0.958, 0.06535, 0.927, 0.06535, 0.927, 0.03439, 0.958, 0.03162, 0.9477, 0.06256, 0.9167, 0.03128, 0.05197, 0.06256, 0.08334, 0.06535, 0.07295, 0.03405, 0.04163, 0.03405, 0.04163, 0.06535, 0.07295, 0.07295, 0.06535, 0.04163, 0.03405, 0.04163, 0.03405, 0.07295, 0.06535, 0.08334, 0.06256, 0.05197, 0.03128, 0.09384, 0.8855, 0.06256, 0.9167, 0.06535, 0.927, 0.09661, 0.8958, 0.09661, 0.8958, 0.06535, 0.927, 0.07295, 0.9347, 0.1042, 0.9034, 0.1042, 0.9034, 0.07295, 0.9347, 0.08334, 0.9374, 0.1145, 0.9062, 0.948, 0.03128, 0.9167, 0.06256, 0.927, 0.06535, 0.9584, 0.03405, 0.9584, 0.03405, 0.927, 0.06535, 0.9347, 0.07295, 0.9659, 0.04163, 0.9659, 0.04163, 0.9347, 0.07295, 0.9374, 0.08334, 0.9687, 0.05197, 0.9687, 0.948, 0.9374, 0.9167, 0.9347, 0.927, 0.9659, 0.9584, 0.9659, 0.9584, 0.9347, 0.927, 0.927, 0.9347, 0.9584, 0.9659, 0.9584, 0.9659, 0.927, 0.9347, 0.9167, 0.9374, 0.948, 0.9687, 0.06256, 0.08334, 0.09384, 0.1145, 0.09661, 0.1042, 0.06535, 0.07295, 0.06535, 0.07295, 0.09661, 0.1042, 0.1042, 0.09661, 0.07295, 0.06535, 0.07295, 0.06535, 0.1042, 0.09661, 0.1145, 0.09384, 0.08334, 0.06256, 0.9167, 0.06256, 0.8855, 0.09384, 0.8958, 0.09661, 0.927, 0.06535, 0.927, 0.06535, 0.8958, 0.09661, 0.9034, 0.1042, 0.9347, 0.07295, 0.9347, 0.07295, 0.9034, 0.1042, 0.9062, 0.1145, 0.9374, 0.08334, 0.9374, 0.9167, 0.9062, 0.8855, 0.9034, 0.8958, 0.9347, 0.927, 0.9347, 0.927, 0.9034, 0.8958, 0.8958, 0.9034, 0.927, 0.9347, 0.927, 0.9347, 0.8958, 0.9034, 0.8855, 0.9062, 0.9167, 0.9374, 0.06256, 0.9167, 0.03128, 0.948, 0.03405, 0.9584, 0.06535, 0.927, 0.06535, 0.927, 0.03405, 0.9584, 0.04163, 0.9659, 0.07295, 0.9347, 0.07295, 0.9347, 0.04163, 0.9659, 0.05197, 0.9687, 0.08334, 0.9374, 0.143, 0.8764, 0.1444, 0.8749, 0.1347, 0.8748, 0.1334, 0.8756, 0.1334, 0.8756, 0.1347, 0.8748, 0.1252, 0.8653, 0.1244, 0.8666, 0.1244, 0.8666, 0.1252, 0.8653, 0.1251, 0.8556, 0.1236, 0.857, 0.1444, 0.1251, 0.143, 0.1236, 0.1334, 0.1244, 0.1347, 0.1252, 0.1347, 0.1252, 0.1334, 0.1244, 0.1244, 0.1334, 0.1252, 0.1347, 0.1252, 0.1347, 0.1244, 0.1334, 0.1236, 0.143, 0.1251, 0.1444, 0.1338, 0.8862, 0.143, 0.8764, 0.1334, 0.8756, 0.1239, 0.8841, 0.1239, 0.8841, 0.1334, 0.8756, 0.1244, 0.8666, 0.1159, 0.8761, 0.1159, 0.8761, 0.1244, 0.8666, 0.1236, 0.857, 0.1138, 0.8662, 0.143, 0.1236, 0.1338, 0.1138, 0.1239, 0.1159, 0.1334, 0.1244, 0.1334, 0.1244, 0.1239, 0.1159, 0.1159, 0.1239, 0.1244, 0.1334, 0.1244, 0.1334, 0.1159, 0.1239, 0.1138, 0.1338, 0.1236, 0.143, 0.123, 0.8974, 0.1338, 0.8862, 0.1239, 0.8841, 0.1128, 0.8948, 0.1128, 0.8948, 0.1239, 0.8841, 0.1159, 0.8761, 0.1052, 0.8872, 0.1052, 0.8872, 0.1159, 0.8761, 0.1138, 0.8662, 0.1026, 0.877, 0.1338, 0.1138, 0.123, 0.1026, 0.1128, 0.1052, 0.1239, 0.1159, 0.1239, 0.1159, 0.1128, 0.1052, 0.1052, 0.1128, 0.1159, 0.1239, 0.1159, 0.1239, 0.1052, 0.1128, 0.1026, 0.123, 0.1138, 0.1338, 0.8749, 0.1444, 0.8764, 0.143, 0.8756, 0.1334, 0.8748, 0.1347, 0.8748, 0.1347, 0.8756, 0.1334, 0.8666, 0.1244, 0.8653, 0.1252, 0.8653, 0.1252, 0.8666, 0.1244, 0.857, 0.1236, 0.8556, 0.1251, 0.8764, 0.143, 0.8862, 0.1338, 0.8841, 0.1239, 0.8756, 0.1334, 0.8756, 0.1334, 0.8841, 0.1239, 0.8761, 0.1159, 0.8666, 0.1244, 0.8666, 0.1244, 0.8761, 0.1159, 0.8662, 0.1138, 0.857, 0.1236, 0.8862, 0.1338, 0.8974, 0.123, 0.8948, 0.1128, 0.8841, 0.1239, 0.8841, 0.1239, 0.8948, 0.1128, 0.8872, 0.1052, 0.8761, 0.1159, 0.8761, 0.1159, 0.8872, 0.1052, 0.877, 0.1026, 0.8662, 0.1138, 0.8556, 0.8749, 0.857, 0.8764, 0.8666, 0.8756, 0.8653, 0.8748, 0.8653, 0.8748, 0.8666, 0.8756, 0.8756, 0.8666, 0.8748, 0.8653, 0.8748, 0.8653, 0.8756, 0.8666, 0.8764, 0.857, 0.8749, 0.8556, 0.857, 0.8764, 0.8662, 0.8862, 0.8761, 0.8841, 0.8666, 0.8756, 0.8666, 0.8756, 0.8761, 0.8841, 0.8841, 0.8761, 0.8756, 0.8666, 0.8756, 0.8666, 0.8841, 0.8761, 0.8862, 0.8662, 0.8764, 0.857, 0.8662, 0.8862, 0.877, 0.8974, 0.8872, 0.8948, 0.8761, 0.8841, 0.8761, 0.8841, 0.8872, 0.8948, 0.8948, 0.8872, 0.8841, 0.8761, 0.8841, 0.8761, 0.8948, 0.8872, 0.8974, 0.877, 0.8862, 0.8662, 0.03122, 0.9887, 0.04296, 0.9774, 0.03276, 0.9748, 0.02137, 0.9867, 0.02137, 0.9867, 0.03276, 0.9748, 0.0252, 0.9672, 0.01331, 0.9786, 0.01331, 0.9786, 0.0252, 0.9672, 0.02255, 0.957, 0.01128, 0.9688, 0.04296, 0.02255, 0.03122, 0.01128, 0.02137, 0.01331, 0.03276, 0.0252, 0.03276, 0.0252, 0.02137, 0.01331, 0.01331, 0.02137, 0.0252, 0.03276, 0.0252, 0.03276, 0.01331, 0.02137, 0.01128, 0.03122, 0.02255, 0.04296, 0.02107, 0.9985, 0.03122, 0.9887, 0.02137, 0.9867, 0.01136, 0.9977, 0.01136, 0.9977, 0.02137, 0.9867, 0.01331, 0.9786, 0.002327, 0.9886, 0.002327, 0.9886, 0.01331, 0.9786, 0.01128, 0.9688, 0.001511, 0.9789, 0.03122, 0.01128, 0.02107, 0.001511, 0.01136, 0.002327, 0.02137, 0.01331, 0.02137, 0.01331, 0.01136, 0.002327, 0.002327, 0.01136, 0.01331, 0.02137, 0.01331, 0.02137, 0.002327, 0.01136, 0.001511, 0.02107, 0.01128, 0.03122, 0.01928, 1.0, 0.02107, 0.9985, 0.01136, 0.9977, 0.009596, 1.0, 0.009596, 1.0, 0.01136, 0.9977, 0.002327, 0.9886, 4.325e-05, 0.9904, 4.325e-05, 0.9904, 0.002327, 0.9886, 0.001511, 0.9789, 0.0, 0.9807, 0.02107, 0.001511, 0.01928, 0.0, 0.009596, 4.325e-05, 0.01136, 0.002327, 0.01136, 0.002327, 0.009596, 4.325e-05, 4.325e-05, 0.009596, 0.002327, 0.01136, 0.002327, 0.01136, 4.325e-05, 0.009596, 0.0, 0.01928, 0.001511, 0.02107, 0.9774, 0.04296, 0.9887, 0.03122, 0.9867, 0.02137, 0.9748, 0.03276, 0.9748, 0.03276, 0.9867, 0.02137, 0.9786, 0.01331, 0.9672, 0.0252, 0.9672, 0.0252, 0.9786, 0.01331, 0.9688, 0.01128, 0.957, 0.02255, 0.9887, 0.03122, 0.9985, 0.02107, 0.9977, 0.01136, 0.9867, 0.02137, 0.9867, 0.02137, 0.9977, 0.01136, 0.9886, 0.002327, 0.9786, 0.01331, 0.9786, 0.01331, 0.9886, 0.002327, 0.9789, 0.001511, 0.9688, 0.01128, 0.9985, 0.02107, 1.0, 0.01928, 1.0, 0.009596, 0.9977, 0.01136, 0.9977, 0.01136, 1.0, 0.009596, 0.9904, 4.325e-05, 0.9886, 0.002327, 0.9886, 0.002327, 0.9904, 4.325e-05, 0.9807, 0.0, 0.9789, 0.001511, 0.957, 0.9774, 0.9688, 0.9887, 0.9786, 0.9867, 0.9672, 0.9748, 0.9672, 0.9748, 0.9786, 0.9867, 0.9867, 0.9786, 0.9748, 0.9672, 0.9748, 0.9672, 0.9867, 0.9786, 0.9887, 0.9688, 0.9774, 0.957, 0.9688, 0.9887, 0.9789, 0.9985, 0.9886, 0.9977, 0.9786, 0.9867, 0.9786, 0.9867, 0.9886, 0.9977, 0.9977, 0.9886, 0.9867, 0.9786, 0.9867, 0.9786, 0.9977, 0.9886, 0.9985, 0.9789, 0.9887, 0.9688, 0.9789, 0.9985, 0.9807, 1.0, 0.9904, 1.0, 0.9886, 0.9977, 0.9886, 0.9977, 0.9904, 1.0, 1.0, 0.9904, 0.9977, 0.9886, 0.9977, 0.9886, 1.0, 0.9904, 1.0, 0.9807, 0.9985, 0.9789, 0.1338, 0.8862, 0.123, 0.8974, 0.1128, 0.8948, 0.1239, 0.8841, 0.1239, 0.8841, 0.1128, 0.8948, 0.1052, 0.8872, 0.1159, 0.8761, 0.1159, 0.8761, 0.1052, 0.8872, 0.1026, 0.877, 0.1138, 0.8662, 0.123, 0.1026, 0.1338, 0.1138, 0.1239, 0.1159, 0.1128, 0.1052, 0.1128, 0.1052, 0.1239, 0.1159, 0.1159, 0.1239, 0.1052, 0.1128, 0.1052, 0.1128, 0.1159, 0.1239, 0.1138, 0.1338, 0.1026, 0.123, 0.143, 0.8764, 0.1338, 0.8862, 0.1239, 0.8841, 0.1334, 0.8756, 0.1334, 0.8756, 0.1239, 0.8841, 0.1159, 0.8761, 0.1244, 0.8666, 0.1244, 0.8666, 0.1159, 0.8761, 0.1138, 0.8662, 0.1236, 0.857, 0.1338, 0.1138, 0.143, 0.1236, 0.1334, 0.1244, 0.1239, 0.1159, 0.1239, 0.1159, 0.1334, 0.1244, 0.1244, 0.1334, 0.1159, 0.1239, 0.1159, 0.1239, 0.1244, 0.1334, 0.1236, 0.143, 0.1138, 0.1338, 0.1444, 0.8749, 0.143, 0.8764, 0.1334, 0.8756, 0.1347, 0.8748, 0.1347, 0.8748, 0.1334, 0.8756, 0.1244, 0.8666, 0.1252, 0.8653, 0.1252, 0.8653, 0.1244, 0.8666, 0.1236, 0.857, 0.1251, 0.8556, 0.143, 0.1236, 0.1444, 0.1251, 0.1347, 0.1252, 0.1334, 0.1244, 0.1334, 0.1244, 0.1347, 0.1252, 0.1252, 0.1347, 0.1244, 0.1334, 0.1244, 0.1334, 0.1252, 0.1347, 0.1251, 0.1444, 0.1236, 0.143, 0.8974, 0.123, 0.8862, 0.1338, 0.8841, 0.1239, 0.8948, 0.1128, 0.8948, 0.1128, 0.8841, 0.1239, 0.8761, 0.1159, 0.8872, 0.1052, 0.8872, 0.1052, 0.8761, 0.1159, 0.8662, 0.1138, 0.877, 0.1026, 0.8862, 0.1338, 0.8764, 0.143, 0.8756, 0.1334, 0.8841, 0.1239, 0.8841, 0.1239, 0.8756, 0.1334, 0.8666, 0.1244, 0.8761, 0.1159, 0.8761, 0.1159, 0.8666, 0.1244, 0.857, 0.1236, 0.8662, 0.1138, 0.8764, 0.143, 0.8749, 0.1444, 0.8748, 0.1347, 0.8756, 0.1334, 0.8756, 0.1334, 0.8748, 0.1347, 0.8653, 0.1252, 0.8666, 0.1244, 0.8666, 0.1244, 0.8653, 0.1252, 0.8556, 0.1251, 0.857, 0.1236, 0.877, 0.8974, 0.8662, 0.8862, 0.8761, 0.8841, 0.8872, 0.8948, 0.8872, 0.8948, 0.8761, 0.8841, 0.8841, 0.8761, 0.8948, 0.8872, 0.8948, 0.8872, 0.8841, 0.8761, 0.8862, 0.8662, 0.8974, 0.877, 0.8662, 0.8862, 0.857, 0.8764, 0.8666, 0.8756, 0.8761, 0.8841, 0.8761, 0.8841, 0.8666, 0.8756, 0.8756, 0.8666, 0.8841, 0.8761, 0.8841, 0.8761, 0.8756, 0.8666, 0.8764, 0.857, 0.8862, 0.8662, 0.857, 0.8764, 0.8556, 0.8749, 0.8653, 0.8748, 0.8666, 0.8756, 0.8666, 0.8756, 0.8653, 0.8748, 0.8748, 0.8653, 0.8756, 0.8666, 0.8756, 0.8666, 0.8748, 0.8653, 0.8749, 0.8556, 0.8764, 0.857, 0.02107, 0.9985, 0.01928, 1.0, 0.009596, 1.0, 0.01136, 0.9977, 0.01136, 0.9977, 0.009596, 1.0, 4.325e-05, 0.9904, 0.002327, 0.9886, 0.002327, 0.9886, 4.325e-05, 0.9904, 0.0, 0.9807, 0.001511, 0.9789, 0.01928, 0.0, 0.02107, 0.001511, 0.01136, 0.002327, 0.009596, 4.325e-05, 0.009596, 4.325e-05, 0.01136, 0.002327, 0.002327, 0.01136, 4.325e-05, 0.009596, 4.325e-05, 0.009596, 0.002327, 0.01136, 0.001511, 0.02107, 0.0, 0.01928, 0.03122, 0.9887, 0.02107, 0.9985, 0.01136, 0.9977, 0.02137, 0.9867, 0.02137, 0.9867, 0.01136, 0.9977, 0.002327, 0.9886, 0.01331, 0.9786, 0.01331, 0.9786, 0.002327, 0.9886, 0.001511, 0.9789, 0.01128, 0.9688, 0.02107, 0.001511, 0.03122, 0.01128, 0.02137, 0.01331, 0.01136, 0.002327, 0.01136, 0.002327, 0.02137, 0.01331, 0.01331, 0.02137, 0.002327, 0.01136, 0.002327, 0.01136, 0.01331, 0.02137, 0.01128, 0.03122, 0.001511, 0.02107, 0.04296, 0.9774, 0.03122, 0.9887, 0.02137, 0.9867, 0.03276, 0.9748, 0.03276, 0.9748, 0.02137, 0.9867, 0.01331, 0.9786, 0.0252, 0.9672, 0.0252, 0.9672, 0.01331, 0.9786, 0.01128, 0.9688, 0.02255, 0.957, 0.03122, 0.01128, 0.04296, 0.02255, 0.03276, 0.0252, 0.02137, 0.01331, 0.02137, 0.01331, 0.03276, 0.0252, 0.0252, 0.03276, 0.01331, 0.02137, 0.01331, 0.02137, 0.0252, 0.03276, 0.02255, 0.04296, 0.01128, 0.03122, 1.0, 0.01928, 0.9985, 0.02107, 0.9977, 0.01136, 1.0, 0.009596, 1.0, 0.009596, 0.9977, 0.01136, 0.9886, 0.002327, 0.9904, 4.325e-05, 0.9904, 4.325e-05, 0.9886, 0.002327, 0.9789, 0.001511, 0.9807, 0.0, 0.9985, 0.02107, 0.9887, 0.03122, 0.9867, 0.02137, 0.9977, 0.01136, 0.9977, 0.01136, 0.9867, 0.02137, 0.9786, 0.01331, 0.9886, 0.002327, 0.9886, 0.002327, 0.9786, 0.01331, 0.9688, 0.01128, 0.9789, 0.001511, 0.9887, 0.03122, 0.9774, 0.04296, 0.9748, 0.03276, 0.9867, 0.02137, 0.9867, 0.02137, 0.9748, 0.03276, 0.9672, 0.0252, 0.9786, 0.01331, 0.9786, 0.01331, 0.9672, 0.0252, 0.957, 0.02255, 0.9688, 0.01128, 0.9807, 1.0, 0.9789, 0.9985, 0.9886, 0.9977, 0.9904, 1.0, 0.9904, 1.0, 0.9886, 0.9977, 0.9977, 0.9886, 1.0, 0.9904, 1.0, 0.9904, 0.9977, 0.9886, 0.9985, 0.9789, 1.0, 0.9807, 0.9789, 0.9985, 0.9688, 0.9887, 0.9786, 0.9867, 0.9886, 0.9977, 0.9886, 0.9977, 0.9786, 0.9867, 0.9867, 0.9786, 0.9977, 0.9886, 0.9977, 0.9886, 0.9867, 0.9786, 0.9887, 0.9688, 0.9985, 0.9789, 0.9688, 0.9887, 0.957, 0.9774, 0.9672, 0.9748, 0.9786, 0.9867, 0.9786, 0.9867, 0.9672, 0.9748, 0.9748, 0.9672, 0.9867, 0.9786, 0.9867, 0.9786, 0.9748, 0.9672, 0.9774, 0.957, 0.9887, 0.9688, 0.01928, 1.0, 0.01928, 1.0, 0.009596, 1.0, 0.009596, 1.0, 0.009596, 1.0, 0.009596, 1.0, 4.325e-05, 0.9904, 4.325e-05, 0.9904, 4.325e-05, 0.9904, 4.325e-05, 0.9904, 0.0, 0.9807, 0.0, 0.9807, 0.01928, 0.0, 0.01928, 0.0, 0.009596, 4.325e-05, 0.009596, 4.325e-05, 0.009596, 4.325e-05, 0.009596, 4.325e-05, 4.325e-05, 0.009596, 4.325e-05, 0.009596, 4.325e-05, 0.009596, 4.325e-05, 0.009596, 0.0, 0.01928, 0.0, 0.01928, 0.9687, 0.05197, 0.9774, 0.04296, 0.9748, 0.03276, 0.9659, 0.04163, 0.9659, 0.04163, 0.9748, 0.03276, 0.9672, 0.0252, 0.9584, 0.03405, 0.9584, 0.03405, 0.9672, 0.0252, 0.957, 0.02255, 0.948, 0.03128, 0.02255, 0.04296, 0.03128, 0.05197, 0.03405, 0.04163, 0.0252, 0.03276, 0.0252, 0.03276, 0.03405, 0.04163, 0.04163, 0.03405, 0.03276, 0.0252, 0.03276, 0.0252, 0.04163, 0.03405, 0.05197, 0.03128, 0.04296, 0.02255, 0.04296, 0.9774, 0.05197, 0.9687, 0.04163, 0.9659, 0.03276, 0.9748, 0.03276, 0.9748, 0.04163, 0.9659, 0.03405, 0.9584, 0.0252, 0.9672, 0.0252, 0.9672, 0.03405, 0.9584, 0.03128, 0.948, 0.02255, 0.957, 1.0, 0.01928, 1.0, 0.01928, 1.0, 0.009596, 1.0, 0.009596, 1.0, 0.009596, 1.0, 0.009596, 0.9904, 4.325e-05, 0.9904, 4.325e-05, 0.9904, 4.325e-05, 0.9904, 4.325e-05, 0.9807, 0.0, 0.9807, 0.0, 0.9807, 1.0, 0.9807, 1.0, 0.9904, 1.0, 0.9904, 1.0, 0.9904, 1.0, 0.9904, 1.0, 1.0, 0.9904, 1.0, 0.9904, 1.0, 0.9904, 1.0, 0.9904, 1.0, 0.9807, 1.0, 0.9807, 0.948, 0.9687, 0.957, 0.9774, 0.9672, 0.9748, 0.9584, 0.9659, 0.9584, 0.9659, 0.9672, 0.9748, 0.9748, 0.9672, 0.9659, 0.9584, 0.9659, 0.9584, 0.9748, 0.9672, 0.9774, 0.957, 0.9687, 0.948, 0.123, 0.1026, 0.1145, 0.09384, 0.1042, 0.09661, 0.1128, 0.1052, 0.1128, 0.1052, 0.1042, 0.09661, 0.09661, 0.1042, 0.1052, 0.1128, 0.1052, 0.1128, 0.09661, 0.1042, 0.09384, 0.1145, 0.1026, 0.123, 0.1145, 0.9062, 0.123, 0.8974, 0.1128, 0.8948, 0.1042, 0.9034, 0.1042, 0.9034, 0.1128, 0.8948, 0.1052, 0.8872, 0.09661, 0.8958, 0.09661, 0.8958, 0.1052, 0.8872, 0.1026, 0.877, 0.09384, 0.8855, 0.1251, 0.8556, 0.1251, 0.8556, 0.1252, 0.8653, 0.1252, 0.8653, 0.1252, 0.8653, 0.1252, 0.8653, 0.1347, 0.8748, 0.1347, 0.8748, 0.1347, 0.8748, 0.1347, 0.8748, 0.1444, 0.8749, 0.1444, 0.8749, 0.8749, 0.8556, 0.8749, 0.8556, 0.8748, 0.8653, 0.8748, 0.8653, 0.8748, 0.8653, 0.8748, 0.8653, 0.8653, 0.8748, 0.8653, 0.8748, 0.8653, 0.8748, 0.8653, 0.8748, 0.8556, 0.8749, 0.8556, 0.8749, 0.1444, 0.1251, 0.1444, 0.1251, 0.1347, 0.1252, 0.1347, 0.1252, 0.1347, 0.1252, 0.1347, 0.1252, 0.1252, 0.1347, 0.1252, 0.1347, 0.1252, 0.1347, 0.1252, 0.1347, 0.1251, 0.1444, 0.1251, 0.1444, 0.9062, 0.8855, 0.8974, 0.877, 0.8948, 0.8872, 0.9034, 0.8958, 0.9034, 0.8958, 0.8948, 0.8872, 0.8872, 0.8948, 0.8958, 0.9034, 0.8958, 0.9034, 0.8872, 0.8948, 0.877, 0.8974, 0.8855, 0.9062, 0.8974, 0.123, 0.9062, 0.1145, 0.9034, 0.1042, 0.8948, 0.1128, 0.8948, 0.1128, 0.9034, 0.1042, 0.8958, 0.09661, 0.8872, 0.1052, 0.8872, 0.1052, 0.8958, 0.09661, 0.8855, 0.09384, 0.877, 0.1026, 0.8749, 0.1444, 0.8749, 0.1444, 0.8748, 0.1347, 0.8748, 0.1347, 0.8748, 0.1347, 0.8748, 0.1347, 0.8653, 0.1252, 0.8653, 0.1252, 0.8653, 0.1252, 0.8653, 0.1252, 0.8556, 0.1251, 0.8556, 0.1251, 0.1145, 0.09384, 0.123, 0.1026, 0.1128, 0.1052, 0.1042, 0.09661, 0.1042, 0.09661, 0.1128, 0.1052, 0.1052, 0.1128, 0.09661, 0.1042, 0.09661, 0.1042, 0.1052, 0.1128, 0.1026, 0.123, 0.09384, 0.1145, 0.123, 0.8974, 0.1145, 0.9062, 0.1042, 0.9034, 0.1128, 0.8948, 0.1128, 0.8948, 0.1042, 0.9034, 0.09661, 0.8958, 0.1052, 0.8872, 0.1052, 0.8872, 0.09661, 0.8958, 0.09384, 0.8855, 0.1026, 0.877, 0.8974, 0.877, 0.9062, 0.8855, 0.9034, 0.8958, 0.8948, 0.8872, 0.8948, 0.8872, 0.9034, 0.8958, 0.8958, 0.9034, 0.8872, 0.8948, 0.8872, 0.8948, 0.8958, 0.9034, 0.8855, 0.9062, 0.877, 0.8974, 0.9062, 0.1145, 0.8974, 0.123, 0.8948, 0.1128, 0.9034, 0.1042, 0.9034, 0.1042, 0.8948, 0.1128, 0.8872, 0.1052, 0.8958, 0.09661, 0.8958, 0.09661, 0.8872, 0.1052, 0.877, 0.1026, 0.8855, 0.09384, 0.04296, 0.02255, 0.05231, 0.03162, 0.04196, 0.03439, 0.03276, 0.0252, 0.03276, 0.0252, 0.04196, 0.03439, 0.03439, 0.04196, 0.0252, 0.03276, 0.0252, 0.03276, 0.03439, 0.04196, 0.03162, 0.05231, 0.02255, 0.04296, 0.05231, 0.9684, 0.04296, 0.9774, 0.03276, 0.9748, 0.04196, 0.9656, 0.04196, 0.9656, 0.03276, 0.9748, 0.0252, 0.9672, 0.03439, 0.958, 0.03439, 0.958, 0.0252, 0.9672, 0.02255, 0.957, 0.03162, 0.9477, 0.9684, 0.9477, 0.9774, 0.957, 0.9748, 0.9672, 0.9656, 0.958, 0.9656, 0.958, 0.9748, 0.9672, 0.9672, 0.9748, 0.958, 0.9656, 0.958, 0.9656, 0.9672, 0.9748, 0.957, 0.9774, 0.9477, 0.9684, 0.9774, 0.04296, 0.9684, 0.05231, 0.9656, 0.04196, 0.9748, 0.03276, 0.9748, 0.03276, 0.9656, 0.04196, 0.958, 0.03439, 0.9672, 0.0252, 0.9672, 0.0252, 0.958, 0.03439, 0.9477, 0.03162, 0.957, 0.02255, 0.06256, 0.08334, 0.06256, 0.9167, 0.03162, 0.9477, 0.03162, 0.05231])
me_plane.use_remesh_fix_poles = True
me_plane.use_remesh_preserve_attributes = False
me_plane.use_mirror_vertex_groups = False
me_plane.update()

# ---- objects
ob_plane = bpy.data.objects.new('Plane', me_plane)

# ---- transforms, parenting, visibility, modifiers, constraints
ob_plane.location = (0.0, 0.0, 0.0)
ob_plane.rotation_euler = (0.0, 0.0, 0.7854)
ob_plane.lineart.crease_threshold = 0.0

# ---- collection membership
col_collection.objects.link(ob_plane)

# ---- scene / render settings (as saved in the file)
scene.frame_start = 1; scene.frame_end = 250; scene.frame_set(1)
scene.render.engine = 'BLENDER_EEVEE_NEXT'
scene.cycles.use_denoising = False
scene.cycles.samples = 128
scene.cycles.sampling_pattern = 'TABULATED_SOBOL'
scene.cycles.use_adaptive_sampling = False
scene.cycles.use_light_tree = False
scene.view_settings.view_transform = 'Filmic'
bpy.context.view_layer.update()

# ---- added for rendering (the .blend has no active camera and no usable light): camera, sun
cam_auto = bpy.data.cameras.new('AutoCamera')
cam_auto.lens = 50.0
cam_auto.sensor_width = 36.0
cam_auto.clip_end = 1000.0
ob_auto_camera = bpy.data.objects.new('AutoCamera', cam_auto)
scene.collection.objects.link(ob_auto_camera)
ob_auto_camera.location = (3.70444, -4.44533, 3.05105)
ob_auto_camera.rotation_euler = (1.09748, -7.21219e-08, 0.694738)
scene.camera = ob_auto_camera
light_auto_sun = bpy.data.lights.new('AutoSun', 'SUN')
light_auto_sun.energy = 3.0
light_auto_sun.angle = 0.0523599
ob_auto_sun = bpy.data.objects.new('AutoSun', light_auto_sun)
scene.collection.objects.link(ob_auto_sun)
ob_auto_sun.rotation_euler = (0.872665, 0.174533, 0.523599)
bpy.context.view_layer.update()
